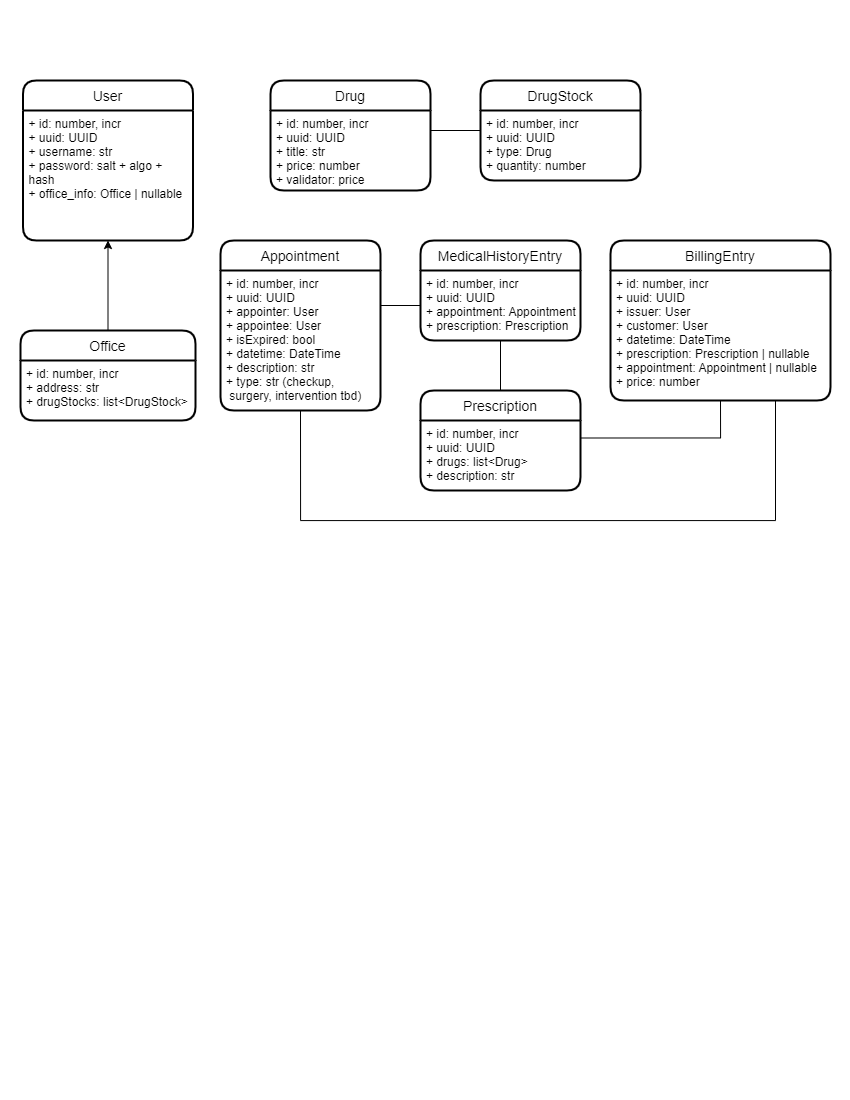

The diagram above was exported from draw.io. Its source (the exported page's mxGraphModel, read from the mxfile embedded in the PNG):
<mxGraphModel dx="1597" dy="3105" grid="1" gridSize="10" guides="1" tooltips="1" connect="1" arrows="1" fold="1" page="1" pageScale="1" pageWidth="850" pageHeight="1100" math="0" shadow="0">
  <root>
    <mxCell id="0" />
    <mxCell id="1" parent="0" />
    <mxCell id="F8gh93s9WxTNiSK0rpaU-2" value="User" style="swimlane;childLayout=stackLayout;horizontal=1;startSize=30;horizontalStack=0;rounded=1;fontSize=14;fontStyle=0;strokeWidth=2;resizeParent=0;resizeLast=1;shadow=0;dashed=0;align=center;" vertex="1" parent="1">
      <mxGeometry x="22.5" y="-2120" width="170" height="160" as="geometry" />
    </mxCell>
    <mxCell id="F8gh93s9WxTNiSK0rpaU-3" value="+ id: number, incr&#10;+ uuid: UUID&#10;+ username: str&#10;+ password: salt + algo + &#10;hash&#10;+ office_info: Office | nullable" style="align=left;strokeColor=none;fillColor=none;spacingLeft=4;fontSize=12;verticalAlign=top;resizable=0;rotatable=0;part=1;" vertex="1" parent="F8gh93s9WxTNiSK0rpaU-2">
      <mxGeometry y="30" width="170" height="130" as="geometry" />
    </mxCell>
    <mxCell id="F8gh93s9WxTNiSK0rpaU-14" style="edgeStyle=orthogonalEdgeStyle;rounded=0;orthogonalLoop=1;jettySize=auto;html=1;exitX=0;exitY=0.5;exitDx=0;exitDy=0;entryX=1;entryY=0.25;entryDx=0;entryDy=0;endArrow=none;endFill=0;" edge="1" parent="1" source="F8gh93s9WxTNiSK0rpaU-5" target="F8gh93s9WxTNiSK0rpaU-9">
      <mxGeometry relative="1" as="geometry" />
    </mxCell>
    <mxCell id="F8gh93s9WxTNiSK0rpaU-5" value="DrugStock" style="swimlane;childLayout=stackLayout;horizontal=1;startSize=30;horizontalStack=0;rounded=1;fontSize=14;fontStyle=0;strokeWidth=2;resizeParent=0;resizeLast=1;shadow=0;dashed=0;align=center;" vertex="1" parent="1">
      <mxGeometry x="480" y="-2120" width="160" height="100" as="geometry" />
    </mxCell>
    <mxCell id="F8gh93s9WxTNiSK0rpaU-6" value="+ id: number, incr&#10;+ uuid: UUID&#10;+ type: Drug&#10;+ quantity: number" style="align=left;strokeColor=none;fillColor=none;spacingLeft=4;fontSize=12;verticalAlign=top;resizable=0;rotatable=0;part=1;" vertex="1" parent="F8gh93s9WxTNiSK0rpaU-5">
      <mxGeometry y="30" width="160" height="70" as="geometry" />
    </mxCell>
    <mxCell id="F8gh93s9WxTNiSK0rpaU-8" value="Drug" style="swimlane;childLayout=stackLayout;horizontal=1;startSize=30;horizontalStack=0;rounded=1;fontSize=14;fontStyle=0;strokeWidth=2;resizeParent=0;resizeLast=1;shadow=0;dashed=0;align=center;" vertex="1" parent="1">
      <mxGeometry x="270" y="-2120" width="160" height="110" as="geometry" />
    </mxCell>
    <mxCell id="F8gh93s9WxTNiSK0rpaU-9" value="+ id: number, incr&#10;+ uuid: UUID&#10;+ title: str&#10;+ price: number&#10;+ validator: price" style="align=left;strokeColor=none;fillColor=none;spacingLeft=4;fontSize=12;verticalAlign=top;resizable=0;rotatable=0;part=1;" vertex="1" parent="F8gh93s9WxTNiSK0rpaU-8">
      <mxGeometry y="30" width="160" height="80" as="geometry" />
    </mxCell>
    <mxCell id="F8gh93s9WxTNiSK0rpaU-15" style="edgeStyle=orthogonalEdgeStyle;rounded=0;orthogonalLoop=1;jettySize=auto;html=1;exitX=0.5;exitY=0;exitDx=0;exitDy=0;entryX=0.5;entryY=1;entryDx=0;entryDy=0;endArrow=classic;endFill=1;" edge="1" parent="1" source="F8gh93s9WxTNiSK0rpaU-10" target="F8gh93s9WxTNiSK0rpaU-3">
      <mxGeometry relative="1" as="geometry" />
    </mxCell>
    <mxCell id="F8gh93s9WxTNiSK0rpaU-10" value="Office" style="swimlane;childLayout=stackLayout;horizontal=1;startSize=30;horizontalStack=0;rounded=1;fontSize=14;fontStyle=0;strokeWidth=2;resizeParent=0;resizeLast=1;shadow=0;dashed=0;align=center;" vertex="1" parent="1">
      <mxGeometry x="20" y="-1870" width="175" height="90" as="geometry" />
    </mxCell>
    <mxCell id="F8gh93s9WxTNiSK0rpaU-11" value="+ id: number, incr&#10;+ address: str&#10;+ drugStocks: list&lt;DrugStock&gt;" style="align=left;strokeColor=none;fillColor=none;spacingLeft=4;fontSize=12;verticalAlign=top;resizable=0;rotatable=0;part=1;" vertex="1" parent="F8gh93s9WxTNiSK0rpaU-10">
      <mxGeometry y="30" width="175" height="60" as="geometry" />
    </mxCell>
    <mxCell id="F8gh93s9WxTNiSK0rpaU-17" value="Appointment" style="swimlane;childLayout=stackLayout;horizontal=1;startSize=30;horizontalStack=0;rounded=1;fontSize=14;fontStyle=0;strokeWidth=2;resizeParent=0;resizeLast=1;shadow=0;dashed=0;align=center;" vertex="1" parent="1">
      <mxGeometry x="220" y="-1960" width="160" height="170" as="geometry" />
    </mxCell>
    <mxCell id="F8gh93s9WxTNiSK0rpaU-18" value="+ id: number, incr&#10;+ uuid: UUID&#10;+ appointer: User&#10;+ appointee: User&#10;+ isExpired: bool&#10;+ datetime: DateTime&#10;+ description: str&#10;+ type: str (checkup,&#10; surgery, intervention tbd)" style="align=left;strokeColor=none;fillColor=none;spacingLeft=4;fontSize=12;verticalAlign=top;resizable=0;rotatable=0;part=1;" vertex="1" parent="F8gh93s9WxTNiSK0rpaU-17">
      <mxGeometry y="30" width="160" height="140" as="geometry" />
    </mxCell>
    <mxCell id="F8gh93s9WxTNiSK0rpaU-19" value="MedicalHistoryEntry" style="swimlane;childLayout=stackLayout;horizontal=1;startSize=30;horizontalStack=0;rounded=1;fontSize=14;fontStyle=0;strokeWidth=2;resizeParent=0;resizeLast=1;shadow=0;dashed=0;align=center;" vertex="1" parent="1">
      <mxGeometry x="420" y="-1960" width="160" height="100" as="geometry" />
    </mxCell>
    <mxCell id="F8gh93s9WxTNiSK0rpaU-20" value="+ id: number, incr&#10;+ uuid: UUID&#10;+ appointment: Appointment&#10;+ prescription: Prescription" style="align=left;strokeColor=none;fillColor=none;spacingLeft=4;fontSize=12;verticalAlign=top;resizable=0;rotatable=0;part=1;" vertex="1" parent="F8gh93s9WxTNiSK0rpaU-19">
      <mxGeometry y="30" width="160" height="70" as="geometry" />
    </mxCell>
    <mxCell id="F8gh93s9WxTNiSK0rpaU-22" value="Prescription" style="swimlane;childLayout=stackLayout;horizontal=1;startSize=30;horizontalStack=0;rounded=1;fontSize=14;fontStyle=0;strokeWidth=2;resizeParent=0;resizeLast=1;shadow=0;dashed=0;align=center;" vertex="1" parent="1">
      <mxGeometry x="420" y="-1810" width="160" height="100" as="geometry" />
    </mxCell>
    <mxCell id="F8gh93s9WxTNiSK0rpaU-23" value="+ id: number, incr&#10;+ uuid: UUID&#10;+ drugs: list&lt;Drug&gt;&#10;+ description: str" style="align=left;strokeColor=none;fillColor=none;spacingLeft=4;fontSize=12;verticalAlign=top;resizable=0;rotatable=0;part=1;" vertex="1" parent="F8gh93s9WxTNiSK0rpaU-22">
      <mxGeometry y="30" width="160" height="70" as="geometry" />
    </mxCell>
    <mxCell id="F8gh93s9WxTNiSK0rpaU-24" value="BillingEntry" style="swimlane;childLayout=stackLayout;horizontal=1;startSize=30;horizontalStack=0;rounded=1;fontSize=14;fontStyle=0;strokeWidth=2;resizeParent=0;resizeLast=1;shadow=0;dashed=0;align=center;" vertex="1" parent="1">
      <mxGeometry x="610" y="-1960" width="220" height="160" as="geometry" />
    </mxCell>
    <mxCell id="F8gh93s9WxTNiSK0rpaU-25" value="+ id: number, incr&#10;+ uuid: UUID&#10;+ issuer: User&#10;+ customer: User&#10;+ datetime: DateTime&#10;+ prescription: Prescription | nullable&#10;+ appointment: Appointment | nullable&#10;+ price: number" style="align=left;strokeColor=none;fillColor=none;spacingLeft=4;fontSize=12;verticalAlign=top;resizable=0;rotatable=0;part=1;" vertex="1" parent="F8gh93s9WxTNiSK0rpaU-24">
      <mxGeometry y="30" width="220" height="130" as="geometry" />
    </mxCell>
    <mxCell id="F8gh93s9WxTNiSK0rpaU-26" style="edgeStyle=orthogonalEdgeStyle;rounded=0;orthogonalLoop=1;jettySize=auto;html=1;exitX=0.5;exitY=1;exitDx=0;exitDy=0;entryX=0.5;entryY=0;entryDx=0;entryDy=0;endArrow=none;endFill=0;" edge="1" parent="1" source="F8gh93s9WxTNiSK0rpaU-20" target="F8gh93s9WxTNiSK0rpaU-22">
      <mxGeometry relative="1" as="geometry" />
    </mxCell>
    <mxCell id="F8gh93s9WxTNiSK0rpaU-27" style="edgeStyle=orthogonalEdgeStyle;rounded=0;orthogonalLoop=1;jettySize=auto;html=1;exitX=1;exitY=0.25;exitDx=0;exitDy=0;entryX=0;entryY=0.5;entryDx=0;entryDy=0;endArrow=none;endFill=0;" edge="1" parent="1" source="F8gh93s9WxTNiSK0rpaU-18" target="F8gh93s9WxTNiSK0rpaU-20">
      <mxGeometry relative="1" as="geometry" />
    </mxCell>
    <mxCell id="F8gh93s9WxTNiSK0rpaU-28" style="edgeStyle=orthogonalEdgeStyle;rounded=0;orthogonalLoop=1;jettySize=auto;html=1;exitX=1;exitY=0.25;exitDx=0;exitDy=0;entryX=0.5;entryY=1;entryDx=0;entryDy=0;endArrow=none;endFill=0;" edge="1" parent="1" source="F8gh93s9WxTNiSK0rpaU-23" target="F8gh93s9WxTNiSK0rpaU-25">
      <mxGeometry relative="1" as="geometry" />
    </mxCell>
    <mxCell id="F8gh93s9WxTNiSK0rpaU-31" style="edgeStyle=orthogonalEdgeStyle;rounded=0;orthogonalLoop=1;jettySize=auto;html=1;exitX=0.5;exitY=1;exitDx=0;exitDy=0;entryX=0.75;entryY=1;entryDx=0;entryDy=0;endArrow=none;endFill=0;" edge="1" parent="1" source="F8gh93s9WxTNiSK0rpaU-18" target="F8gh93s9WxTNiSK0rpaU-25">
      <mxGeometry relative="1" as="geometry">
        <Array as="points">
          <mxPoint x="300" y="-1680" />
          <mxPoint x="775" y="-1680" />
        </Array>
      </mxGeometry>
    </mxCell>
  </root>
</mxGraphModel>